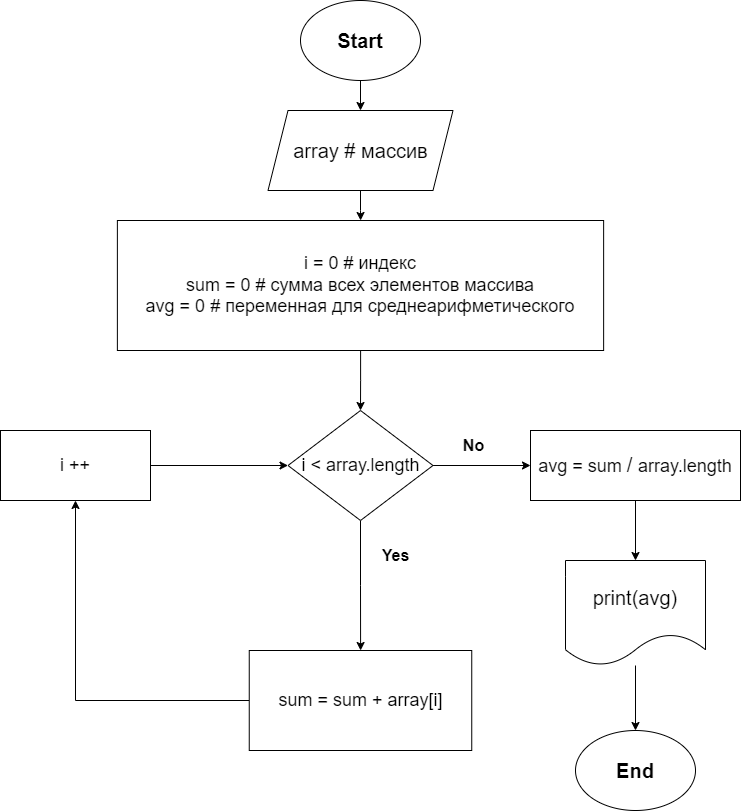

The diagram above was exported from draw.io. Its source (the exported page's mxGraphModel, read from the mxfile embedded in the PNG):
<mxGraphModel dx="1386" dy="762" grid="1" gridSize="10" guides="1" tooltips="1" connect="1" arrows="1" fold="1" page="1" pageScale="1" pageWidth="827" pageHeight="1169" math="0" shadow="0">
  <root>
    <mxCell id="0" />
    <mxCell id="1" parent="0" />
    <mxCell id="thj37FVGBbg7xEX9zRm1-36" style="edgeStyle=orthogonalEdgeStyle;rounded=0;orthogonalLoop=1;jettySize=auto;html=1;entryX=0.5;entryY=0;entryDx=0;entryDy=0;" edge="1" parent="1" source="thj37FVGBbg7xEX9zRm1-31" target="thj37FVGBbg7xEX9zRm1-35">
      <mxGeometry relative="1" as="geometry" />
    </mxCell>
    <mxCell id="thj37FVGBbg7xEX9zRm1-31" value="&lt;b&gt;&lt;font style=&quot;font-size: 20px;&quot;&gt;Start&lt;/font&gt;&lt;/b&gt;" style="ellipse;whiteSpace=wrap;html=1;" vertex="1" parent="1">
      <mxGeometry x="360" y="230" width="120" height="80" as="geometry" />
    </mxCell>
    <mxCell id="thj37FVGBbg7xEX9zRm1-32" value="&lt;b&gt;&lt;font style=&quot;font-size: 20px;&quot;&gt;End&lt;/font&gt;&lt;/b&gt;" style="ellipse;whiteSpace=wrap;html=1;" vertex="1" parent="1">
      <mxGeometry x="635" y="960" width="120" height="80" as="geometry" />
    </mxCell>
    <mxCell id="thj37FVGBbg7xEX9zRm1-40" value="" style="edgeStyle=orthogonalEdgeStyle;rounded=0;orthogonalLoop=1;jettySize=auto;html=1;" edge="1" parent="1" source="thj37FVGBbg7xEX9zRm1-35" target="thj37FVGBbg7xEX9zRm1-39">
      <mxGeometry relative="1" as="geometry" />
    </mxCell>
    <mxCell id="thj37FVGBbg7xEX9zRm1-35" value="&lt;font style=&quot;font-size: 20px;&quot;&gt;array # массив&lt;/font&gt;" style="shape=parallelogram;perimeter=parallelogramPerimeter;whiteSpace=wrap;html=1;fixedSize=1;" vertex="1" parent="1">
      <mxGeometry x="327.5" y="340" width="185" height="80" as="geometry" />
    </mxCell>
    <mxCell id="thj37FVGBbg7xEX9zRm1-42" value="" style="edgeStyle=orthogonalEdgeStyle;rounded=0;orthogonalLoop=1;jettySize=auto;html=1;" edge="1" parent="1" source="thj37FVGBbg7xEX9zRm1-39" target="thj37FVGBbg7xEX9zRm1-41">
      <mxGeometry relative="1" as="geometry" />
    </mxCell>
    <mxCell id="thj37FVGBbg7xEX9zRm1-39" value="&lt;font style=&quot;font-size: 18px;&quot;&gt;i = 0 # индекс&lt;br&gt;sum = 0 # сумма всех элементов массива&lt;br&gt;avg = 0 # переменная для среднеарифметического&lt;br&gt;&lt;/font&gt;" style="whiteSpace=wrap;html=1;" vertex="1" parent="1">
      <mxGeometry x="176.88" y="450" width="486.25" height="130" as="geometry" />
    </mxCell>
    <mxCell id="thj37FVGBbg7xEX9zRm1-54" value="" style="edgeStyle=orthogonalEdgeStyle;rounded=0;orthogonalLoop=1;jettySize=auto;html=1;" edge="1" parent="1" source="thj37FVGBbg7xEX9zRm1-41" target="thj37FVGBbg7xEX9zRm1-53">
      <mxGeometry relative="1" as="geometry" />
    </mxCell>
    <mxCell id="thj37FVGBbg7xEX9zRm1-61" style="edgeStyle=orthogonalEdgeStyle;rounded=0;orthogonalLoop=1;jettySize=auto;html=1;entryX=0;entryY=0.5;entryDx=0;entryDy=0;" edge="1" parent="1" source="thj37FVGBbg7xEX9zRm1-41" target="thj37FVGBbg7xEX9zRm1-60">
      <mxGeometry relative="1" as="geometry" />
    </mxCell>
    <mxCell id="thj37FVGBbg7xEX9zRm1-41" value="&lt;font style=&quot;font-size: 18px;&quot;&gt;i &amp;lt; array.length&lt;/font&gt;" style="rhombus;whiteSpace=wrap;html=1;" vertex="1" parent="1">
      <mxGeometry x="347.51" y="640" width="144.99" height="110" as="geometry" />
    </mxCell>
    <mxCell id="thj37FVGBbg7xEX9zRm1-48" style="edgeStyle=orthogonalEdgeStyle;rounded=0;orthogonalLoop=1;jettySize=auto;html=1;entryX=0.5;entryY=0;entryDx=0;entryDy=0;" edge="1" parent="1" source="thj37FVGBbg7xEX9zRm1-45" target="thj37FVGBbg7xEX9zRm1-32">
      <mxGeometry relative="1" as="geometry" />
    </mxCell>
    <mxCell id="thj37FVGBbg7xEX9zRm1-45" value="&lt;font style=&quot;font-size: 20px;&quot;&gt;print(avg)&lt;/font&gt;" style="shape=document;whiteSpace=wrap;html=1;boundedLbl=1;" vertex="1" parent="1">
      <mxGeometry x="625" y="790" width="140" height="105" as="geometry" />
    </mxCell>
    <mxCell id="thj37FVGBbg7xEX9zRm1-50" value="&lt;b&gt;&lt;font style=&quot;font-size: 16px;&quot;&gt;No&lt;/font&gt;&lt;/b&gt;" style="text;html=1;align=center;verticalAlign=middle;resizable=0;points=[];autosize=1;strokeColor=none;fillColor=none;" vertex="1" parent="1">
      <mxGeometry x="512.5" y="660" width="40" height="30" as="geometry" />
    </mxCell>
    <mxCell id="thj37FVGBbg7xEX9zRm1-59" style="edgeStyle=orthogonalEdgeStyle;rounded=0;orthogonalLoop=1;jettySize=auto;html=1;entryX=0.5;entryY=1;entryDx=0;entryDy=0;" edge="1" parent="1" source="thj37FVGBbg7xEX9zRm1-53" target="thj37FVGBbg7xEX9zRm1-57">
      <mxGeometry relative="1" as="geometry" />
    </mxCell>
    <mxCell id="thj37FVGBbg7xEX9zRm1-53" value="&lt;font style=&quot;font-size: 18px;&quot;&gt;sum = sum + array[i]&lt;/font&gt;" style="whiteSpace=wrap;html=1;" vertex="1" parent="1">
      <mxGeometry x="308.75" y="880" width="222.5" height="100" as="geometry" />
    </mxCell>
    <mxCell id="thj37FVGBbg7xEX9zRm1-56" value="&lt;b&gt;&lt;font style=&quot;font-size: 16px;&quot;&gt;Yes&lt;/font&gt;&lt;/b&gt;" style="text;html=1;align=center;verticalAlign=middle;resizable=0;points=[];autosize=1;strokeColor=none;fillColor=none;" vertex="1" parent="1">
      <mxGeometry x="430" y="770" width="50" height="30" as="geometry" />
    </mxCell>
    <mxCell id="thj37FVGBbg7xEX9zRm1-58" style="edgeStyle=orthogonalEdgeStyle;rounded=0;orthogonalLoop=1;jettySize=auto;html=1;entryX=0;entryY=0.5;entryDx=0;entryDy=0;" edge="1" parent="1" source="thj37FVGBbg7xEX9zRm1-57" target="thj37FVGBbg7xEX9zRm1-41">
      <mxGeometry relative="1" as="geometry" />
    </mxCell>
    <mxCell id="thj37FVGBbg7xEX9zRm1-57" value="&lt;font style=&quot;font-size: 18px;&quot;&gt;i ++&lt;/font&gt;" style="whiteSpace=wrap;html=1;" vertex="1" parent="1">
      <mxGeometry x="60" y="660" width="150" height="70" as="geometry" />
    </mxCell>
    <mxCell id="thj37FVGBbg7xEX9zRm1-62" style="edgeStyle=orthogonalEdgeStyle;rounded=0;orthogonalLoop=1;jettySize=auto;html=1;entryX=0.5;entryY=0;entryDx=0;entryDy=0;" edge="1" parent="1" source="thj37FVGBbg7xEX9zRm1-60" target="thj37FVGBbg7xEX9zRm1-45">
      <mxGeometry relative="1" as="geometry" />
    </mxCell>
    <mxCell id="thj37FVGBbg7xEX9zRm1-60" value="&lt;span style=&quot;font-size: 18px;&quot;&gt;avg = sum&amp;nbsp;&lt;/span&gt;&lt;font style=&quot;font-size: 20px;&quot;&gt;/&amp;nbsp;&lt;/font&gt;&lt;span style=&quot;font-size: 18px;&quot;&gt;array.length&lt;/span&gt;" style="whiteSpace=wrap;html=1;" vertex="1" parent="1">
      <mxGeometry x="590" y="660" width="210" height="70" as="geometry" />
    </mxCell>
  </root>
</mxGraphModel>